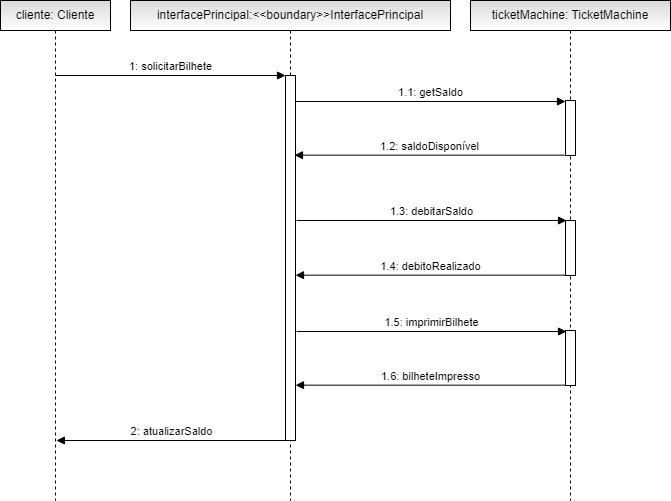

The diagram above was exported from draw.io. Its source (the exported page's mxGraphModel, read from the mxfile embedded in the PNG):
<mxGraphModel dx="1434" dy="772" grid="1" gridSize="10" guides="1" tooltips="1" connect="1" arrows="1" fold="1" page="1" pageScale="1" pageWidth="827" pageHeight="1169" math="0" shadow="0">
  <root>
    <mxCell id="0" />
    <mxCell id="1" parent="0" />
    <mxCell id="T3yaPgG44zpGBndrh_Pl-8" value="interfacePrincipal:&amp;lt;&amp;lt;boundary&amp;gt;&amp;gt;InterfacePrincipal" style="shape=umlLifeline;perimeter=lifelinePerimeter;whiteSpace=wrap;html=1;container=1;dropTarget=0;collapsible=0;recursiveResize=0;outlineConnect=0;portConstraint=eastwest;newEdgeStyle={&quot;curved&quot;:0,&quot;rounded&quot;:0};gradientColor=#D9D9D9;gradientDirection=north;size=30;" parent="1" vertex="1">
      <mxGeometry x="250" y="260" width="320" height="500" as="geometry" />
    </mxCell>
    <mxCell id="T3yaPgG44zpGBndrh_Pl-11" value="" style="html=1;points=[[0,0,0,0,5],[0,1,0,0,-5],[1,0,0,0,5],[1,1,0,0,-5]];perimeter=orthogonalPerimeter;outlineConnect=0;targetShapes=umlLifeline;portConstraint=eastwest;newEdgeStyle={&quot;curved&quot;:0,&quot;rounded&quot;:0};" parent="T3yaPgG44zpGBndrh_Pl-8" vertex="1">
      <mxGeometry x="155" y="75" width="10" height="365" as="geometry" />
    </mxCell>
    <mxCell id="T3yaPgG44zpGBndrh_Pl-9" value="ticketMachine: TicketMachine" style="shape=umlLifeline;perimeter=lifelinePerimeter;whiteSpace=wrap;html=1;container=1;dropTarget=0;collapsible=0;recursiveResize=0;outlineConnect=0;portConstraint=eastwest;newEdgeStyle={&quot;curved&quot;:0,&quot;rounded&quot;:0};gradientColor=#D9D9D9;gradientDirection=north;size=30;" parent="1" vertex="1">
      <mxGeometry x="590" y="260" width="200" height="500" as="geometry" />
    </mxCell>
    <mxCell id="T3yaPgG44zpGBndrh_Pl-13" value="" style="html=1;points=[[0,0,0,0,5],[0,1,0,0,-5],[1,0,0,0,5],[1,1,0,0,-5]];perimeter=orthogonalPerimeter;outlineConnect=0;targetShapes=umlLifeline;portConstraint=eastwest;newEdgeStyle={&quot;curved&quot;:0,&quot;rounded&quot;:0};" parent="T3yaPgG44zpGBndrh_Pl-9" vertex="1">
      <mxGeometry x="95" y="220" width="10" height="55" as="geometry" />
    </mxCell>
    <mxCell id="T3yaPgG44zpGBndrh_Pl-14" value="" style="html=1;points=[[0,0,0,0,5],[0,1,0,0,-5],[1,0,0,0,5],[1,1,0,0,-5]];perimeter=orthogonalPerimeter;outlineConnect=0;targetShapes=umlLifeline;portConstraint=eastwest;newEdgeStyle={&quot;curved&quot;:0,&quot;rounded&quot;:0};" parent="T3yaPgG44zpGBndrh_Pl-9" vertex="1">
      <mxGeometry x="95" y="100" width="10" height="55" as="geometry" />
    </mxCell>
    <mxCell id="T3yaPgG44zpGBndrh_Pl-7" value="cliente: Cliente" style="shape=umlLifeline;perimeter=lifelinePerimeter;whiteSpace=wrap;html=1;container=1;dropTarget=0;collapsible=0;recursiveResize=0;outlineConnect=0;portConstraint=eastwest;newEdgeStyle={&quot;curved&quot;:0,&quot;rounded&quot;:0};gradientColor=#D9D9D9;gradientDirection=north;size=30;" parent="1" vertex="1">
      <mxGeometry x="120" y="260" width="110" height="500" as="geometry" />
    </mxCell>
    <mxCell id="T3yaPgG44zpGBndrh_Pl-12" value="1: solicitarBilhete" style="html=1;verticalAlign=bottom;endArrow=block;curved=0;rounded=0;" parent="1" edge="1">
      <mxGeometry width="80" relative="1" as="geometry">
        <mxPoint x="174.81034482758605" y="334.9999999999999" as="sourcePoint" />
        <mxPoint x="405" y="334.9999999999999" as="targetPoint" />
      </mxGeometry>
    </mxCell>
    <mxCell id="aykDJN-iptqUJOTP4hoD-1" value="1.1: getSaldo" style="html=1;verticalAlign=bottom;endArrow=block;curved=0;rounded=0;" edge="1" parent="1">
      <mxGeometry width="80" relative="1" as="geometry">
        <mxPoint x="415" y="361" as="sourcePoint" />
        <mxPoint x="685" y="361" as="targetPoint" />
      </mxGeometry>
    </mxCell>
    <mxCell id="aykDJN-iptqUJOTP4hoD-3" value="1.2: saldoDisponível" style="html=1;verticalAlign=bottom;endArrow=block;curved=0;rounded=0;" edge="1" parent="1">
      <mxGeometry width="80" relative="1" as="geometry">
        <mxPoint x="684" y="414.66" as="sourcePoint" />
        <mxPoint x="414" y="414.66" as="targetPoint" />
      </mxGeometry>
    </mxCell>
    <mxCell id="aykDJN-iptqUJOTP4hoD-4" value="1.3: debitarSaldo" style="html=1;verticalAlign=bottom;endArrow=block;curved=0;rounded=0;" edge="1" parent="1">
      <mxGeometry width="80" relative="1" as="geometry">
        <mxPoint x="416" y="480" as="sourcePoint" />
        <mxPoint x="686" y="480" as="targetPoint" />
      </mxGeometry>
    </mxCell>
    <mxCell id="aykDJN-iptqUJOTP4hoD-5" value="1.4: debitoRealizado" style="html=1;verticalAlign=bottom;endArrow=block;curved=0;rounded=0;" edge="1" parent="1">
      <mxGeometry width="80" relative="1" as="geometry">
        <mxPoint x="685" y="534.6600000000001" as="sourcePoint" />
        <mxPoint x="415" y="534.6600000000001" as="targetPoint" />
      </mxGeometry>
    </mxCell>
    <mxCell id="aykDJN-iptqUJOTP4hoD-7" value="1.5: imprimirBilhete" style="html=1;verticalAlign=bottom;endArrow=block;curved=0;rounded=0;" edge="1" parent="1">
      <mxGeometry width="80" relative="1" as="geometry">
        <mxPoint x="416" y="591" as="sourcePoint" />
        <mxPoint x="686" y="591" as="targetPoint" />
      </mxGeometry>
    </mxCell>
    <mxCell id="aykDJN-iptqUJOTP4hoD-8" value="1.6: bilheteImpresso" style="html=1;verticalAlign=bottom;endArrow=block;curved=0;rounded=0;" edge="1" parent="1">
      <mxGeometry width="80" relative="1" as="geometry">
        <mxPoint x="685" y="644.6600000000001" as="sourcePoint" />
        <mxPoint x="415" y="644.6600000000001" as="targetPoint" />
      </mxGeometry>
    </mxCell>
    <mxCell id="aykDJN-iptqUJOTP4hoD-9" value="" style="html=1;points=[[0,0,0,0,5],[0,1,0,0,-5],[1,0,0,0,5],[1,1,0,0,-5]];perimeter=orthogonalPerimeter;outlineConnect=0;targetShapes=umlLifeline;portConstraint=eastwest;newEdgeStyle={&quot;curved&quot;:0,&quot;rounded&quot;:0};" vertex="1" parent="1">
      <mxGeometry x="685" y="590" width="10" height="55" as="geometry" />
    </mxCell>
    <mxCell id="aykDJN-iptqUJOTP4hoD-10" value="2: atualizarSaldo" style="html=1;verticalAlign=bottom;endArrow=block;curved=0;rounded=0;" edge="1" parent="1">
      <mxGeometry width="80" relative="1" as="geometry">
        <mxPoint x="406" y="699.9999999999999" as="sourcePoint" />
        <mxPoint x="175.81034482758605" y="699.9999999999999" as="targetPoint" />
      </mxGeometry>
    </mxCell>
  </root>
</mxGraphModel>